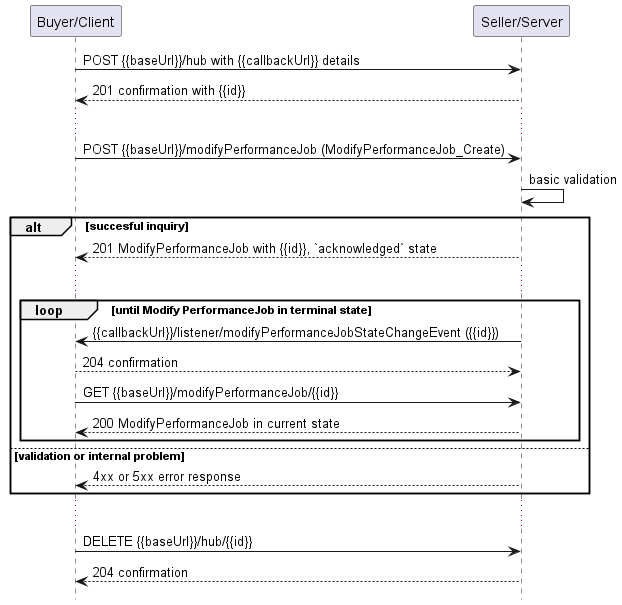

The diagram above was rendered by PlantUML. Its source (embedded in the PNG):
@startuml useCase9Notification

hide footbox

participant "Buyer/Client" as B
participant "Seller/Server" as S

B -> S: POST {{baseUrl}}/hub with {{callbackUrl}} details
S --> B: 201 confirmation with {{id}}
...
B -> S: POST {{baseUrl}}/modifyPerformanceJob (ModifyPerformanceJob_Create)
S -> S: basic validation

alt succesful inquiry
  S --> B: 201 ModifyPerformanceJob with {{id}}, `acknowledged` state 
  ...

  group loop [until Modify PerformanceJob in terminal state]
      S -> B: {{callbackUrl}}/listener/modifyPerformanceJobStateChangeEvent ({{id}})
      B --> S: 204 confirmation
      B -> S:   GET {{baseUrl}}/modifyPerformanceJob/{{id}}
      return 200 ModifyPerformanceJob in current state
  end

else validation or internal problem
  S --> B : 4xx or 5xx error response
end 

...

B -> S : DELETE {{baseUrl}}/hub/{{id}} 
S --> B : 204 confirmation

@enduml